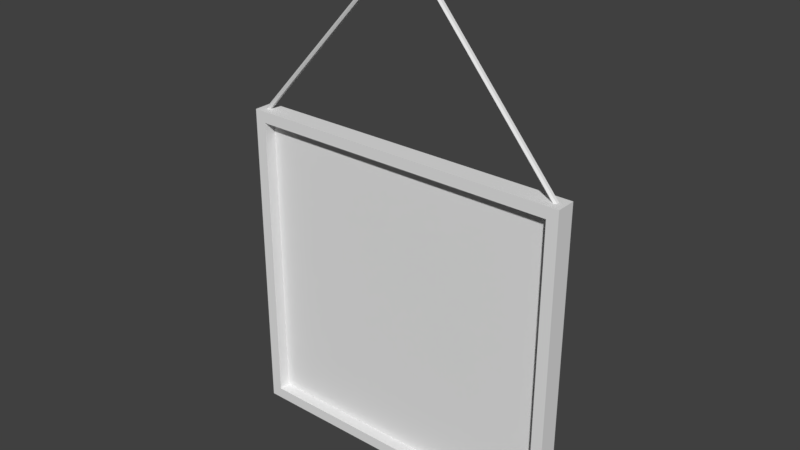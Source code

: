 # Source: painting.blend  (saved by Blender 2.79.0; exported with 4.5.12 LTS)
import bpy
from mathutils import Matrix  # noqa: F401  (used for matrix-valued properties, if any)

bpy.ops.wm.read_factory_settings(use_empty=True)
scene = bpy.context.scene
scene.name = 'Scene'

# ---- collections
col_collection_1 = bpy.data.collections.new('Collection 1'); scene.collection.children.link(col_collection_1)

# ---- materials (node trees are filled in below, after node groups)
mat_material_001 = bpy.data.materials.new('Material.001')
mat_material_001.alpha_threshold = 0.0
mat_material_001.use_transparent_shadow = False
mat_material_001.roughness = 0.5

# ---- material node trees

# ---- world
world_world = bpy.data.worlds.new('World'); scene.world = world_world
world_world.color = (0.05088, 0.05088, 0.05088)
world_world.use_sun_shadow = False
world_world.sun_shadow_jitter_overblur = 0.0
world_world.cycles.sampling_method = 'MANUAL'

# ---- meshes
me_plane = bpy.data.meshes.new('Plane')
me_plane.from_pydata([(-1.0, -0.9409, -2.582e-09), (1.0, -0.9409, -2.582e-09), (-1.0, 1.0, 0.0), (1.0, 1.0, 0.0), (-1.0, -0.9409, -0.1208), (1.0, -0.9409, -0.1208), (-1.0, 1.0, -0.1208), (1.0, 1.0, -0.1208), (-0.9671, 0.9844, -0.07682), (-0.9828, 0.9844, -0.06775), (-0.9828, 0.9844, -0.0496), (-0.9671, 0.9844, -0.04052), (-0.9514, 0.9844, -0.0496), (-0.9514, 0.9844, -0.06775), (0.02442, 2.071, -0.07682), (0.0249, 2.086, -0.06775), (0.0249, 2.086, -0.0496), (0.02442, 2.071, -0.04052), (0.02395, 2.055, -0.0496), (0.02395, 2.055, -0.06775), (0.0466, 2.071, -0.07682), (0.04708, 2.086, -0.06775), (0.04708, 2.086, -0.0496), (0.0466, 2.071, -0.04052), (0.04613, 2.055, -0.0496), (0.04613, 2.055, -0.06775), (0.9573, 0.9812, -0.07682), (0.973, 0.9803, -0.06775), (0.973, 0.9803, -0.0496), (0.9573, 0.9812, -0.04052), (0.9416, 0.982, -0.0496), (0.9416, 0.982, -0.06775), (-0.9326, 0.9326, 0.0), (-0.9326, -0.8736, -2.582e-09), (0.9326, -0.8736, -2.582e-09), (0.9326, 0.9326, 0.0), (-0.9326, 0.9326, -0.07047), (-0.9326, -0.8736, -0.07047), (0.9326, -0.8736, -0.07047), (0.9326, 0.9326, -0.07047), (0.0346, 2.07, -0.03254), (0.01599, 2.06, -0.03254), (0.01599, 2.038, -0.03254), (0.0346, 2.028, -0.03254), (0.0532, 2.038, -0.03254), (0.0532, 2.06, -0.03254), (0.0346, 2.07, -0.03709), (0.01599, 2.06, -0.03709), (0.01599, 2.038, -0.03709), (0.0346, 2.028, -0.03709), (0.0532, 2.038, -0.03709), (0.0532, 2.06, -0.03709), (0.0346, 2.054, -0.03871), (0.03065, 2.051, -0.03871), (0.03065, 2.047, -0.03871), (0.0346, 2.044, -0.03871), (0.03854, 2.047, -0.03871), (0.03854, 2.051, -0.03871), (0.0346, 2.054, -0.08709), (0.03065, 2.051, -0.08709), (0.03065, 2.047, -0.08709), (0.0346, 2.044, -0.08709), (0.03854, 2.047, -0.08709), (0.03854, 2.051, -0.08709)], [], [(1, 34, 33, 0), (4, 6, 7, 5), (0, 4, 5, 1), (1, 5, 7, 3), (2, 6, 4, 0), (3, 7, 6, 2), (9, 15, 14, 8), (8, 14, 19, 13), (12, 18, 17, 11), (10, 16, 15, 9), (13, 19, 18, 12), (11, 17, 16, 10), (14, 20, 25, 19), (18, 24, 23, 17), (16, 22, 21, 15), (19, 25, 24, 18), (17, 23, 22, 16), (15, 21, 20, 14), (25, 31, 30, 24), (23, 29, 28, 22), (21, 27, 26, 20), (20, 26, 31, 25), (24, 30, 29, 23), (22, 28, 27, 21), (35, 39, 38, 34), (3, 35, 34, 1), (0, 33, 32, 2), (2, 32, 35, 3), (37, 38, 39, 36), (33, 37, 36, 32), (32, 36, 39, 35), (34, 38, 37, 33), (45, 44, 50, 51), (43, 42, 48, 49), (41, 40, 46, 47), (40, 45, 51, 46), (44, 43, 49, 50), (42, 41, 47, 48), (49, 48, 54, 55), (47, 46, 52, 53), (46, 51, 57, 52), (50, 49, 55, 56), (48, 47, 53, 54), (51, 50, 56, 57), (54, 53, 59, 60), (57, 56, 62, 63), (55, 54, 60, 61), (53, 52, 58, 59), (52, 57, 63, 58), (56, 55, 61, 62), (41, 42, 43, 44, 45, 40), (59, 58, 63, 62, 61, 60)])
_uv = me_plane.uv_layers.new(name='UVMap')
_uv.uv.foreach_set('vector', [0.4447, 0.4827, 0.4601, 0.4664, 0.4601, 0.01626, 0.4447, 0.0, 5.462e-08, 0.4827, 0.4447, 0.4827, 0.4447, 0.0, 0.0, 8.631e-08, 0.8893, 0.4827, 0.917, 0.4827, 0.917, 0.0, 0.8893, 0.0, 0.9447, 0.4684, 0.9724, 0.4684, 0.9724, 0.0, 0.9447, 0.0, 0.9197, 0.9511, 0.9474, 0.9511, 0.9474, 0.4827, 0.9197, 0.4827, 0.917, 0.4827, 0.9447, 0.4827, 0.9447, 0.0, 0.917, 0.0, 0.6668, 0.4827, 0.4138, 0.7253, 0.4174, 0.7252, 0.6668, 0.4865, 0.6668, 0.4865, 0.4174, 0.7252, 0.421, 0.7251, 0.6667, 0.4903, 0.9197, 0.9471, 0.674, 0.7123, 0.6704, 0.7122, 0.9197, 0.9509, 0.9968, 0.266, 0.9968, 0.0, 0.9927, 0.0, 0.9927, 0.266, 1.0, 1.0, 1.0, 0.7416, 0.9958, 0.7416, 0.9958, 1.0, 0.9197, 0.9509, 0.6704, 0.7122, 0.6668, 0.7121, 0.9197, 0.9547, 0.4174, 0.7252, 0.4174, 0.7306, 0.421, 0.7305, 0.421, 0.7251, 0.674, 0.7123, 0.674, 0.7069, 0.6704, 0.7068, 0.6704, 0.7122, 0.02537, 0.9382, 0.02537, 0.9328, 0.02121, 0.9328, 0.02121, 0.9382, 0.02121, 0.9382, 0.02121, 0.9328, 0.01705, 0.9328, 0.01705, 0.9382, 0.6704, 0.7122, 0.6704, 0.7068, 0.6668, 0.7067, 0.6668, 0.7121, 0.4138, 0.7253, 0.4138, 0.7307, 0.4174, 0.7306, 0.4174, 0.7252, 0.9958, 0.4827, 0.9958, 0.7416, 1.0, 0.7416, 1.0, 0.4827, 0.6704, 0.7068, 0.9195, 0.4865, 0.9197, 0.4827, 0.6668, 0.7067, 0.4138, 0.7307, 0.6668, 0.9547, 0.6666, 0.9509, 0.4174, 0.7306, 0.4174, 0.7306, 0.6666, 0.9509, 0.6664, 0.9471, 0.421, 0.7305, 0.674, 0.7069, 0.9193, 0.4903, 0.9195, 0.4865, 0.6704, 0.7068, 0.9927, 0.267, 0.9927, 0.0, 0.9885, 0.0, 0.9885, 0.267, 0.9724, 0.4359, 0.9885, 0.4359, 0.9885, 1.438e-08, 0.9724, 0.0, 0.8893, 0.4827, 0.8739, 0.4664, 0.4601, 0.4664, 0.4447, 0.4827, 0.4447, 0.0, 0.4601, 0.01626, 0.8739, 0.01626, 0.8893, 2.877e-08, 0.8893, 2.877e-08, 0.8739, 0.01626, 0.8739, 0.4664, 0.8893, 0.4827, 2.731e-08, 0.4827, 0.0, 0.9328, 0.4138, 0.9328, 0.4138, 0.4827, 0.9797, 0.9186, 0.9958, 0.9186, 0.9958, 0.4827, 0.9797, 0.4827, 0.9474, 0.9328, 0.9636, 0.9328, 0.9636, 0.4827, 0.9474, 0.4827, 0.9636, 0.9328, 0.9797, 0.9328, 0.9797, 0.4827, 0.9636, 0.4827, 0.03315, 0.938, 0.03315, 0.9328, 0.03419, 0.9328, 0.03419, 0.938, 0.03211, 0.9373, 0.03211, 0.9328, 0.03315, 0.9328, 0.03315, 0.9373, 0.03211, 0.9328, 0.03211, 0.9373, 0.03106, 0.9373, 0.03106, 0.9328, 0.03211, 0.9373, 0.03211, 0.9418, 0.03106, 0.9418, 0.03106, 0.9373, 0.03211, 0.9418, 0.03211, 0.9373, 0.03315, 0.9373, 0.03315, 0.9418, 0.03419, 0.938, 0.03419, 0.9328, 0.03523, 0.9328, 0.03523, 0.938, 0.01279, 0.9328, 0.01705, 0.9354, 0.01369, 0.9375, 0.01279, 0.9369, 0.01705, 0.9406, 0.01279, 0.9432, 0.01279, 0.9391, 0.01369, 0.9386, 0.01279, 0.9432, 0.008524, 0.9406, 0.01188, 0.9386, 0.01279, 0.9391, 0.008524, 0.9354, 0.01279, 0.9328, 0.01279, 0.9369, 0.01188, 0.9375, 0.01705, 0.9354, 0.01705, 0.9406, 0.01369, 0.9386, 0.01369, 0.9375, 0.008524, 0.9406, 0.008524, 0.9354, 0.01188, 0.9375, 0.01188, 0.9386, 0.03002, 0.9328, 0.03106, 0.9328, 0.03106, 0.9445, 0.03002, 0.9445, 0.02898, 0.9328, 0.03002, 0.9328, 0.03002, 0.9445, 0.02898, 0.9445, 0.02627, 0.9445, 0.02537, 0.9445, 0.02537, 0.9328, 0.02627, 0.9328, 0.02717, 0.9328, 0.02808, 0.9328, 0.02808, 0.9445, 0.02717, 0.9445, 0.02808, 0.9328, 0.02898, 0.9328, 0.02898, 0.9445, 0.02808, 0.9445, 0.02717, 0.9445, 0.02627, 0.9445, 0.02627, 0.9328, 0.02717, 0.9328, 0.0, 0.9406, 0.0, 0.9354, 0.004262, 0.9328, 0.008524, 0.9354, 0.008524, 0.9406, 0.004262, 0.9432, 0.03704, 0.9345, 0.03613, 0.935, 0.03523, 0.9345, 0.03523, 0.9334, 0.03613, 0.9328, 0.03704, 0.9334])
me_plane.materials.append(mat_material_001)
me_plane.use_remesh_preserve_volume = False
me_plane.use_remesh_preserve_attributes = False
me_plane.use_mirror_vertex_groups = False
me_plane.update()

# ---- objects
ob_painting = bpy.data.objects.new('Painting', me_plane)

# ---- transforms, parenting, visibility, modifiers, constraints
ob_painting.location = (0.0, 0.0, 0.0)
ob_painting.rotation_euler = (1.571, -0.0, 0.0)
ob_painting.scale = (0.113, 0.113, 0.113)
ob_painting.lineart.crease_threshold = 0.0

# ---- collection membership
col_collection_1.objects.link(ob_painting)

# ---- scene / render settings (as saved in the file)
scene.frame_start = 1; scene.frame_end = 250; scene.frame_set(1)
scene.render.engine = 'BLENDER_EEVEE_NEXT'
scene.render.resolution_percentage = 50
scene.render.dither_intensity = 0.0
scene.cycles.use_denoising = False
scene.cycles.samples = 128
scene.cycles.sampling_pattern = 'TABULATED_SOBOL'
scene.cycles.use_adaptive_sampling = False
scene.cycles.use_light_tree = False
scene.cycles.blur_glossy = 0.0
scene.cycles.sample_clamp_indirect = 0.0
scene.view_settings.view_transform = 'Standard'
bpy.context.view_layer.update()

# ---- added for rendering (the .blend has no active camera and no usable light): camera, sun
cam_auto = bpy.data.cameras.new('AutoCamera')
cam_auto.lens = 50.0
cam_auto.sensor_width = 36.0
cam_auto.clip_end = 1000.0
ob_auto_camera = bpy.data.objects.new('AutoCamera', cam_auto)
scene.collection.objects.link(ob_auto_camera)
ob_auto_camera.location = (0.379606, -0.448701, 0.368414)
ob_auto_camera.rotation_euler = (1.09748, -7.21219e-08, 0.694738)
scene.camera = ob_auto_camera
light_auto_sun = bpy.data.lights.new('AutoSun', 'SUN')
light_auto_sun.energy = 3.0
light_auto_sun.angle = 0.0523599
ob_auto_sun = bpy.data.objects.new('AutoSun', light_auto_sun)
scene.collection.objects.link(ob_auto_sun)
ob_auto_sun.rotation_euler = (0.872665, 0.174533, 0.523599)
bpy.context.view_layer.update()
